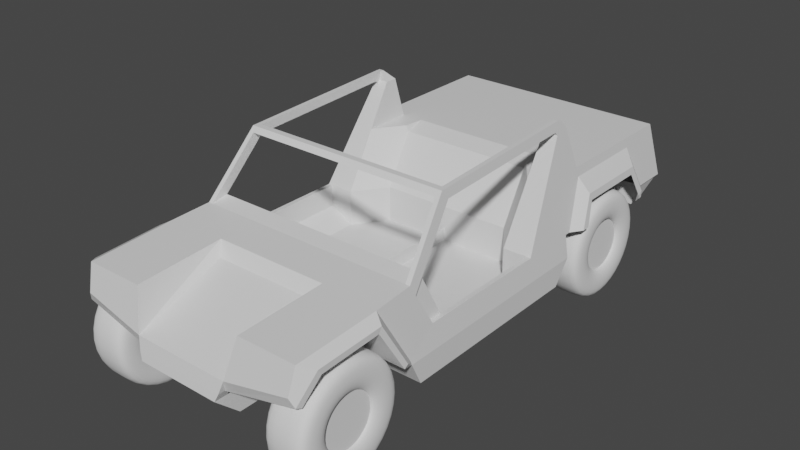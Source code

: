 # Source: Cheetah_01.blend  (saved by Blender 2.81.16; exported with 4.5.12 LTS)
import bpy
from mathutils import Matrix  # noqa: F401  (used for matrix-valued properties, if any)

bpy.ops.wm.read_factory_settings(use_empty=True)
scene = bpy.context.scene
scene.name = 'Scene'

# ---- collections
col_collection = bpy.data.collections.new('Collection'); scene.collection.children.link(col_collection)
col_collection_2 = bpy.data.collections.new('Collection 2'); scene.collection.children.link(col_collection_2)

# ---- materials (node trees are filled in below, after node groups)
mat_material = bpy.data.materials.new('Material')
mat_material.alpha_threshold = 0.0
mat_material.line_color = (0.0, 0.0, 0.0, 1.0)

# ---- material node trees
mat_material.use_nodes = True; mat_material.node_tree.nodes.clear()
_N = mat_material.node_tree.nodes; _L = mat_material.node_tree.links
n0 = _N.new('ShaderNodeOutputMaterial'); n0.name = 'Material Output'; n0.location = (300, 300)
n1 = _N.new('ShaderNodeBsdfPrincipled'); n1.name = 'Principled BSDF'; n1.location = (10, 300)
n1.distribution = 'GGX'
n1.subsurface_method = 'BURLEY'
n1.inputs[2].default_value = 0.4
n1.inputs[3].default_value = 1.45
n1.inputs[27].default_value = (0.0, 0.0, 0.0, 1.0)
n1.inputs[28].default_value = 1.0
_L.new(n1.outputs[0], n0.inputs[0])
n0.is_active_output = True

# ---- world
world_world = bpy.data.worlds.new('World'); scene.world = world_world
world_world.use_nodes = True; world_world.node_tree.nodes.clear()
_N = world_world.node_tree.nodes; _L = world_world.node_tree.links
n0 = _N.new('ShaderNodeOutputWorld'); n0.name = 'World Output'; n0.location = (300, 300)
n1 = _N.new('ShaderNodeBackground'); n1.name = 'Background'; n1.location = (10, 300)
n1.inputs[0].default_value = (0.05088, 0.05088, 0.05088, 1.0)
_L.new(n1.outputs[0], n0.inputs[0])
n0.is_active_output = True
world_world.color = (0.05088, 0.05088, 0.05088)
world_world.use_sun_shadow = False
world_world.sun_shadow_jitter_overblur = 0.0

# ---- meshes
me_cube = bpy.data.meshes.new('Cube')
me_cube.from_pydata([(0.0, 1.869, 0.0), (2.98e-08, -2.215, 0.2), (2.98e-08, -2.0, 0.0), (0.0, 2.103, 0.2), (1.083, 0.9, 0.2), (1.083, 0.4, 0.2), (1.083, -0.9728, 0.0), (1.083, 0.4, 0.0), (1.083, 0.751, 0.0), (0.0, 0.751, 0.0), (-0.0002947, 0.4, 0.0), (0.0, -0.9728, 2.98e-08), (0.36, -2.0, 5.96e-08), (0.3674, 2.103, 0.2), (0.3674, -2.215, 0.2), (0.3674, 0.9, 0.2), (0.3674, -1.07, 0.2), (0.36, 0.4, 5.96e-08), (0.36, -0.9728, 2.98e-08), (1.083, -0.81, 0.2), (1.083, -0.81, 0.0), (0.0, -0.81, 0.0), (0.36, -0.81, 5.96e-08), (1.053, -0.81, 0.3978), (1.053, 0.4, 0.3978), (1.053, 0.9, 0.4), (0.9246, 0.89, 1.258), (0.9246, 1.0, 1.258), (0.9793, 0.68, 0.8923), (0.9793, 1.114, 0.8923), (0.9793, 2.31, 0.8923), (1.043, 2.397, 0.4), (0.9916, 1.13, 0.81), (0.9916, 1.9, 0.81), (1.053, 0.95, 0.4), (1.053, 2.103, 0.4), (1.083, 1.869, 0.6709), (1.083, 1.175, 0.6709), (0.0, 1.114, 0.8923), (0.0, 2.31, 0.8923), (0.0, 2.42, 0.4), (0.3674, 0.9, 0.4), (1.053, 2.42, 0.4), (0.9828, 2.215, 0.2), (0.9828, 2.103, 0.2), (0.0, 2.397, 0.4), (1.043, 2.103, 0.4), (6.175e-09, 2.21, 0.2), (0.3674, 2.103, 0.4), (0.9996, -0.9928, 0.7569), (1.012, -1.35, 0.7376), (0.9125, 0.89, 1.339), (0.9125, 0.9228, 1.339), (0.9331, -0.5007, 1.202), (0.9216, -0.5593, 1.279), (0.0, -2.175, 0.3669), (0.9866, -2.147, 0.4768), (0.0, -2.201, 0.262), (0.3943, -2.201, 0.262), (0.4252, -2.175, 0.3669), (1.007, -2.09, 0.7), (0.0, -0.9928, 0.7569), (0.2166, -0.9928, 0.7569), (1.104, -1.404, 0.6843), (1.1, -1.992, 0.6552), (0.495, -2.09, 0.7), (0.5032, -1.32, 0.7393), (0.4399, -1.397, 0.6354), (0.0, -1.397, 0.6354), (0.0, -1.32, 0.7393), (0.36, 0.751, 5.96e-08), (0.36, 1.869, 5.96e-08), (0.3943, -2.142, 0.262), (1.013, -0.671, 0.3978), (1.013, -0.81, 0.3978), (0.8846, 0.89, 1.258), (0.9393, 0.68, 0.8923), (0.8725, 0.89, 1.339), (0.8725, 0.9228, 1.339), (0.893, -0.5007, 1.202), (0.3674, -2.15, 0.2), (0.8812, -0.5077, 1.281), (0.0, -0.53, 1.24), (5.96e-08, -0.5593, 1.279), (5.96e-08, -0.5077, 1.281), (0.8873, -0.53, 1.24), (0.8877, -0.5933, 1.237), (5.96e-08, -0.5933, 1.237), (0.9595, -0.9928, 0.7569), (1.0, -1.088, 0.7516), (1.077, -1.081, 0.2382), (1.083, -1.07, 0.2), (1.013, -0.9463, 0.6656), (0.9731, -0.9463, 0.6655), (0.3006, -1.088, 0.7516), (1.144, -1.185, 0.2957), (1.122, 1.998, 0.4102), (1.022, -2.121, 0.4012), (1.013, -0.81, 0.2), (1.013, 0.4, 0.3978), (1.013, 0.4, 0.2), (0.0, 0.6856, 0.3978), (0.0, 0.6856, 0.2), (0.8012, 0.4, 0.2), (0.8012, 0.4, 0.3978), (0.6012, 0.6856, 0.3978), (0.6214, 0.9368, 0.8923), (0.6012, 0.6856, 0.2), (0.3674, 2.31, 0.8923), (0.3674, 2.42, 0.4), (0.6012, 1.114, 0.8923), (0.3674, 2.397, 0.4), (0.3674, 2.213, 0.2), (0.8012, 0.89, 1.258), (0.8013, 1.0, 1.258), (0.8012, 0.68, 0.8923), (0.8013, 1.114, 0.8923), (1.1, -1.961, 0.6071), (3.221e-06, 0.6856, 0.08215), (1.103, -1.43, 0.6355), (1.141, -1.217, 0.2695), (1.032, -2.074, 0.3857), (0.3657, -2.165, 0.1537), (0.3674, -2.102, 0.2), (0.3858, -2.096, 0.2425), (1.092, 1.836, 0.6085), (1.092, 1.204, 0.6085), (1.126, 1.948, 0.3806), (1.053, 2.103, 0.3514), (1.122, 1.998, 0.3514), (1.126, 1.948, 0.3514), (1.123, 1.126, 0.4), (1.123, 1.054, 0.4), (0.0, 0.9368, 0.8414), (0.6012, 0.9368, 0.8414), (0.8727, 0.8467, 1.337), (0.9248, 0.8469, 1.257), (0.8848, 0.8469, 1.257), (0.9128, 0.8467, 1.337), (0.9291, 0.8725, 1.228), (0.8891, 0.8725, 1.228), (0.7442, -0.9928, 0.7569), (0.4633, -0.9928, 0.7569), (0.8764, -0.671, 0.3978), (0.9595, -0.9928, 0.7569), (0.9552, -0.8464, 0.7856), (1.654e-05, -0.671, 0.398), (0.2166, -0.8464, 0.7856), (4.023e-05, -0.8464, 0.7856), (4.023e-05, -0.8185, 0.7308), (0.2166, -0.8185, 0.7308), (0.9634, -0.8185, 0.7308), (0.4284, -0.8464, 0.7856), (0.376, -0.8185, 0.7308), (0.7792, -0.8464, 0.7856), (0.3164, -0.671, 0.3976), (0.8316, -0.8185, 0.7308), (0.9731, -1.018, 0.3984), (0.9731, -1.018, 0.2), (1.192e-07, -1.018, 0.2), (0.8012, -1.018, 0.2), (0.5938, -1.018, 0.2), (1.192e-07, -1.018, 0.3983), (0.7938, -1.018, 0.3984), (0.5938, -1.018, 0.3984), (0.6061, -1.43, 0.6355), (0.9731, -1.133, 0.6723), (1.192e-07, -1.133, 0.6723), (0.7938, -1.133, 0.6723), (0.5938, -1.133, 0.6723), (0.0, -1.088, 0.7516), (0.6061, -1.961, 0.6071), (3.341e-06, -0.81, 0.08215), (0.6061, -1.217, 0.2695), (0.6061, -2.074, 0.3857), (0.3858, -2.096, 0.2425), (0.6012, 0.6856, 0.08217), (0.8012, 0.4, 0.08217), (0.5938, -0.81, 0.08217), (0.8012, -0.81, 0.08217)], [], [(12, 122, 14, 1, 2), (8, 4, 5, 7), (20, 19, 91, 6), (17, 7, 20, 22), (70, 15, 4, 8), (21, 22, 18, 11), (9, 70, 17, 10), (0, 71, 70, 9), (70, 8, 7, 17), (70, 71, 13, 15), (0, 3, 13, 71), (11, 18, 12, 2), (10, 17, 22, 21), (7, 5, 19, 20), (49, 92, 53, 54), (22, 20, 6, 18), (19, 5, 24, 23), (28, 29, 27, 26, 139), (110, 38, 133, 134), (29, 32, 33, 30), (30, 33, 35, 42), (5, 4, 25, 24), (24, 25, 29, 28), (25, 34, 32, 29), (33, 32, 37, 36), (33, 36, 96, 35), (108, 109, 40, 39), (44, 13, 43), (110, 108, 39, 38), (31, 46, 44, 43), (111, 45, 40, 109), (46, 31, 42, 35), (43, 13, 3, 47, 112), (15, 13, 48, 41), (111, 31, 43, 112), (120, 119, 165, 173), (13, 44, 46, 48), (97, 64, 60, 56), (80, 14, 122, 123), (58, 59, 55, 57), (59, 56, 60, 65), (58, 72, 59), (60, 50, 66, 65), (64, 63, 50, 60), (59, 65, 66, 67), (59, 67, 68, 55), (67, 66, 69, 68), (14, 58, 57, 1), (62, 142, 152, 147), (51, 52, 78, 77), (32, 34, 132, 37), (86, 87, 82, 85), (139, 26, 136), (138, 51, 77, 135), (26, 27, 52, 51), (23, 24, 99, 74), (136, 53, 79, 137), (54, 81, 84, 83), (136, 138, 54, 53), (86, 54, 83, 87), (54, 86, 144, 88, 49), (88, 89, 49), (92, 49, 89, 50, 90, 23), (53, 92, 93, 145, 79), (151, 145, 93), (135, 137, 79, 81), (81, 85, 82, 84), (85, 81, 79), (86, 85, 79), (62, 61, 170, 94), (89, 94, 66, 50), (142, 141, 154, 152), (14, 80, 72, 58), (72, 97, 56, 59), (74, 93, 92, 23), (95, 90, 50, 63), (19, 23, 90, 91), (107, 105, 101, 102), (106, 110, 134), (107, 102, 118, 176), (99, 100, 98, 74), (24, 28, 76, 99), (100, 99, 104, 103), (100, 103, 177), (99, 76, 115, 104), (103, 104, 105, 107), (45, 111, 112, 47), (31, 111, 109, 42), (29, 30, 108, 110, 116), (30, 42, 109, 108), (75, 77, 113), (76, 140, 75, 113, 115), (77, 78, 114, 113), (110, 106, 115, 116), (113, 114, 116, 115), (63, 64, 117, 119), (95, 63, 119, 120), (64, 97, 121, 117), (97, 72, 124, 121), (123, 124, 72, 80), (123, 122, 12, 18, 16), (36, 37, 126, 125), (104, 115, 106, 134, 105), (96, 36, 125, 127), (96, 127, 130, 129), (35, 96, 129, 128), (105, 134, 133, 101), (37, 132, 131, 126), (116, 114, 27, 29), (27, 114, 78, 52), (77, 75, 137, 135), (26, 51, 138, 136), (140, 139, 136, 137), (54, 138, 135, 81), (28, 139, 140, 76), (140, 137, 75), (141, 88, 145, 154), (61, 62, 147, 148), (86, 79, 145, 144), (149, 150, 155, 146), (152, 153, 150, 147), (147, 150, 149, 148), (150, 153, 155), (145, 151, 156, 154), (154, 156, 153, 152), (156, 151, 73, 143), (161, 159, 162, 164), (160, 161, 164, 163), (98, 100, 177, 179), (158, 160, 163, 157), (121, 124, 175, 174), (157, 163, 168, 166), (164, 162, 167, 169), (163, 164, 169, 168), (94, 170, 69, 66), (142, 62, 94, 89, 88, 141), (15, 41, 25, 4), (119, 117, 171, 165), (117, 121, 174, 171), (120, 91, 95), (178, 176, 118, 172), (179, 177, 176, 178), (161, 160, 179, 178), (102, 159, 172, 118), (159, 161, 178, 172), (103, 107, 176, 177), (151, 93, 74, 73), (18, 6, 91, 16), (91, 120, 173, 16), (91, 90, 95)])
_uv = me_cube.uv_layers.new(name='UVMap')
_uv.uv.foreach_set('vector', [0.2244, 0.9157, 0.253, 0.9067, 0.2618, 0.9034, 0.2693, 0.9645, 0.223, 0.966, 0.6062, 0.7095, 0.635, 0.7473, 0.5398, 0.7483, 0.5394, 0.7102, 0.3088, 0.7126, 0.3092, 0.7508, 0.2597, 0.7513, 0.2778, 0.713, 0.7728, 0.5952, 0.8383, 0.5245, 0.9601, 0.622, 0.9017, 0.6954, 0.7284, 0.5638, 0.7044, 0.5306, 0.7866, 0.4706, 0.8059, 0.4937, 0.8728, 0.7325, 0.9017, 0.6954, 0.9183, 0.7085, 0.8895, 0.7455, 0.7076, 0.6152, 0.7284, 0.5638, 0.7728, 0.5952, 0.747, 0.6372, 0.5593, 0.6031, 0.5651, 0.5541, 0.7284, 0.5638, 0.7076, 0.6152, 0.7284, 0.5638, 0.8059, 0.4937, 0.8383, 0.5245, 0.7728, 0.5952, 0.7284, 0.5638, 0.5651, 0.5541, 0.5144, 0.5295, 0.7044, 0.5306, 0.5593, 0.6031, 0.5137, 0.5972, 0.5144, 0.5295, 0.5651, 0.5541, 0.07879, 0.9519, 0.08374, 0.9014, 0.2244, 0.9157, 0.223, 0.966, 0.747, 0.6372, 0.7728, 0.5952, 0.9017, 0.6954, 0.8728, 0.7325, 0.5394, 0.7102, 0.5398, 0.7483, 0.3092, 0.7508, 0.3088, 0.7126, 0.07636, 0.1217, 0.0935, 0.1137, 0.08715, 0.157, 0.08641, 0.157, 0.9017, 0.6954, 0.9601, 0.622, 0.9766, 0.6352, 0.9183, 0.7085, 0.3092, 0.7508, 0.5398, 0.7483, 0.5402, 0.786, 0.3096, 0.7884, 0.5945, 0.8796, 0.6771, 0.8787, 0.6562, 0.9487, 0.6353, 0.9489, 0.6319, 0.9431, 0.3088, 0.3684, 0.3868, 0.4096, 0.3691, 0.4258, 0.3068, 0.3914, 0.6771, 0.8787, 0.6801, 0.863, 0.8268, 0.8614, 0.9051, 0.8763, 0.9051, 0.8763, 0.8268, 0.8614, 0.8646, 0.7829, 0.925, 0.7822, 0.5398, 0.7483, 0.635, 0.7473, 0.6354, 0.7854, 0.5402, 0.786, 0.5402, 0.786, 0.6354, 0.7854, 0.6771, 0.8787, 0.5945, 0.8796, 0.6354, 0.7854, 0.6449, 0.7853, 0.6801, 0.863, 0.6771, 0.8787, 0.8268, 0.8614, 0.6801, 0.863, 0.6883, 0.8364, 0.8206, 0.835, 0.8268, 0.8614, 0.8206, 0.835, 0.8447, 0.7851, 0.8646, 0.7829, 0.4333, 0.2193, 0.4644, 0.137, 0.5241, 0.1641, 0.4869, 0.2461, 0.4513, 0.4462, 0.5144, 0.5295, 0.4413, 0.4558, 0.3088, 0.3684, 0.4333, 0.2193, 0.4869, 0.2461, 0.3868, 0.4096, 0.4039, 0.4618, 0.4292, 0.4274, 0.4513, 0.4462, 0.4413, 0.4558, 0.4657, 0.1331, 0.5258, 0.1603, 0.5241, 0.1641, 0.4644, 0.137, 0.2931, 0.1311, 0.3477, 0.1074, 0.3488, 0.1092, 0.2939, 0.133, 0.4413, 0.4558, 0.5144, 0.5295, 0.5137, 0.5972, 0.5004, 0.5978, 0.4935, 0.5366, 0.7044, 0.5306, 0.5144, 0.5295, 0.5313, 0.4991, 0.6958, 0.5049, 0.4493, 0.5514, 0.4039, 0.4618, 0.4413, 0.4558, 0.4935, 0.5366, 0.1591, 0.5494, 0.2175, 0.5613, 0.2097, 0.6306, 0.1507, 0.624, 0.5144, 0.5295, 0.4513, 0.4462, 0.4689, 0.4208, 0.5313, 0.4991, 0.05995, 0.7918, 0.08494, 0.8399, 0.06642, 0.8486, 0.0551, 0.8062, 0.254, 0.8985, 0.2618, 0.9034, 0.253, 0.9067, 0.2461, 0.8943, 0.08145, 0.3013, 0.09398, 0.3161, 0.02799, 0.3326, 0.02389, 0.3169, 0.09398, 0.3161, 0.1885, 0.3338, 0.1912, 0.3682, 0.1279, 0.3656, 0.08145, 0.3013, 0.08944, 0.2961, 0.09398, 0.3161, 0.1912, 0.3682, 0.1731, 0.4666, 0.09893, 0.4587, 0.1279, 0.3656, 0.08494, 0.8399, 0.1971, 0.8442, 0.2074, 0.8543, 0.06642, 0.8486, 0.09398, 0.3161, 0.1279, 0.3656, 0.09893, 0.4587, 0.08692, 0.4406, 0.09398, 0.3161, 0.08692, 0.4406, 0.02951, 0.4404, 0.02799, 0.3326, 0.08692, 0.4406, 0.09893, 0.4587, 0.02916, 0.458, 0.02951, 0.4404, 0.07418, 0.2937, 0.08145, 0.3013, 0.02389, 0.3169, 0.02145, 0.3078, 0.4607, 0.9548, 0.4262, 0.9514, 0.4331, 0.9311, 0.4627, 0.934, 0.08596, 0.1566, 0.08596, 0.1566, 0.08595, 0.1566, 0.08596, 0.1566, 0.6801, 0.863, 0.6449, 0.7853, 0.6648, 0.785, 0.6883, 0.8364, 0.0867, 0.1552, 0.08677, 0.1564, 0.08676, 0.1564, 0.08647, 0.156, 0.08597, 0.1567, 0.08596, 0.1566, 0.08597, 0.1567, 0.08598, 0.1566, 0.08596, 0.1566, 0.08596, 0.1566, 0.08596, 0.1566, 0.08596, 0.1566, 0.08593, 0.1566, 0.08596, 0.1566, 0.08596, 0.1566, 0.1827, 0.04515, 0.7612, 0.04247, 0.7573, 0.05709, 0.1861, 0.06114, 0.08597, 0.1567, 0.08715, 0.157, 0.08754, 0.1564, 0.08597, 0.1567, 0.08641, 0.157, 0.08644, 0.157, 0.08676, 0.1564, 0.08677, 0.1563, 0.08597, 0.1567, 0.08598, 0.1566, 0.08641, 0.157, 0.08715, 0.157, 0.0867, 0.1552, 0.08641, 0.157, 0.08677, 0.1563, 0.08677, 0.1564, 0.08641, 0.157, 0.0867, 0.1552, 0.07219, 0.127, 0.07078, 0.1283, 0.07636, 0.1217, 0.07078, 0.1283, 0.05063, 0.1112, 0.07636, 0.1217, 0.2842, 0.8397, 0.2756, 0.8572, 0.2574, 0.8564, 0.2074, 0.8543, 0.2577, 0.7586, 0.3096, 0.7884, 0.08715, 0.157, 0.0935, 0.1137, 0.09943, 0.1201, 0.08663, 0.1357, 0.08754, 0.1564, 0.3593, 0.9152, 0.3596, 0.9239, 0.3393, 0.9153, 0.08596, 0.1566, 0.08594, 0.1566, 0.08649, 0.1569, 0.08644, 0.157, 0.08644, 0.157, 0.08647, 0.1569, 0.08674, 0.1564, 0.08676, 0.1564, 0.08647, 0.1569, 0.08644, 0.157, 0.08649, 0.1569, 0.0867, 0.1552, 0.08647, 0.156, 0.08612, 0.1566, 0.05538, 0.5022, 0.02704, 0.5005, 0.02775, 0.4881, 0.06781, 0.4901, 0.1665, 0.5006, 0.06781, 0.4901, 0.09893, 0.4587, 0.1731, 0.4666, 0.4262, 0.9514, 0.387, 0.9476, 0.3841, 0.9263, 0.4331, 0.9311, 0.07418, 0.2937, 0.08174, 0.2886, 0.08944, 0.2961, 0.08145, 0.3013, 0.08944, 0.2961, 0.1938, 0.3231, 0.1885, 0.3338, 0.09398, 0.3161, 0.1861, 0.06114, 0.09943, 0.1201, 0.0935, 0.1137, 0.1827, 0.04515, 0.2381, 0.7698, 0.2577, 0.7586, 0.2074, 0.8543, 0.1971, 0.8442, 0.3092, 0.7508, 0.3096, 0.7884, 0.2577, 0.7586, 0.2597, 0.7513, 0.9077, 0.3401, 0.9335, 0.3385, 0.9136, 0.4205, 0.887, 0.4134, 0.2998, 0.3852, 0.3088, 0.3684, 0.3068, 0.3914, 0.9077, 0.3401, 0.887, 0.4134, 0.8751, 0.3963, 0.8946, 0.3407, 0.9017, 0.2577, 0.8807, 0.2767, 0.7297, 0.2181, 0.7423, 0.1877, 0.7612, 0.04247, 0.8913, 0.1711, 0.8849, 0.1802, 0.7573, 0.05709, 0.8807, 0.2767, 0.9017, 0.2577, 0.9189, 0.2871, 0.893, 0.2995, 0.8807, 0.2767, 0.893, 0.2995, 0.8775, 0.3066, 0.2529, 0.414, 0.2852, 0.3913, 0.2882, 0.392, 0.2628, 0.4247, 0.893, 0.2995, 0.9189, 0.2871, 0.9335, 0.3385, 0.9077, 0.3401, 0.4603, 0.6045, 0.4493, 0.5514, 0.4935, 0.5366, 0.5004, 0.5978, 0.3477, 0.1074, 0.4657, 0.1331, 0.4644, 0.137, 0.3488, 0.1092, 0.2359, 0.3521, 0.3512, 0.1824, 0.4333, 0.2193, 0.3088, 0.3684, 0.2754, 0.3643, 0.3512, 0.1824, 0.3488, 0.1092, 0.4644, 0.137, 0.4333, 0.2193, 0.08594, 0.1566, 0.08596, 0.1566, 0.08596, 0.1566, 0.2852, 0.3913, 0.2772, 0.3994, 0.2762, 0.4006, 0.2732, 0.3988, 0.2882, 0.392, 0.08596, 0.1566, 0.08595, 0.1566, 0.08594, 0.1566, 0.08596, 0.1566, 0.3088, 0.3684, 0.2998, 0.3852, 0.2882, 0.392, 0.2754, 0.3643, 0.2732, 0.3988, 0.2769, 0.409, 0.2754, 0.3643, 0.2882, 0.392, 0.1971, 0.8442, 0.08494, 0.8399, 0.09081, 0.8307, 0.1921, 0.835, 0.2381, 0.7698, 0.1971, 0.8442, 0.1921, 0.835, 0.2318, 0.7648, 0.08494, 0.8399, 0.05995, 0.7918, 0.06878, 0.7887, 0.09081, 0.8307, 0.1938, 0.3231, 0.08944, 0.2961, 0.09158, 0.2882, 0.1968, 0.3162, 0.08661, 0.2841, 0.09158, 0.2882, 0.08944, 0.2961, 0.08174, 0.2886, 0.2461, 0.8943, 0.253, 0.9067, 0.2244, 0.9157, 0.08374, 0.9014, 0.1004, 0.8742, 0.8206, 0.835, 0.6883, 0.8364, 0.6937, 0.8245, 0.8142, 0.8232, 0.2628, 0.4247, 0.2882, 0.392, 0.2998, 0.3852, 0.3068, 0.3914, 0.2871, 0.4327, 0.8447, 0.7851, 0.8206, 0.835, 0.8142, 0.8232, 0.8351, 0.7795, 0.3264, 0.6833, 0.3306, 0.6763, 0.3348, 0.6765, 0.3346, 0.6837, 0.326, 0.7006, 0.3264, 0.6833, 0.3346, 0.6837, 0.3328, 0.7013, 0.2871, 0.4327, 0.3068, 0.3914, 0.3691, 0.4258, 0.3382, 0.4692, 0.6883, 0.8364, 0.6648, 0.785, 0.6784, 0.7849, 0.6937, 0.8245, 0.6771, 0.8787, 0.6562, 0.9487, 0.6562, 0.9487, 0.6771, 0.8787, 0.08593, 0.1566, 0.08594, 0.1566, 0.08595, 0.1566, 0.08596, 0.1566, 0.08596, 0.1566, 0.08594, 0.1566, 0.08594, 0.1566, 0.08596, 0.1566, 0.08596, 0.1566, 0.08596, 0.1566, 0.08598, 0.1566, 0.08597, 0.1567, 0.08597, 0.1567, 0.08597, 0.1567, 0.08597, 0.1567, 0.08597, 0.1567, 0.08641, 0.157, 0.08598, 0.1566, 0.08596, 0.1566, 0.08644, 0.157, 0.8913, 0.1711, 0.9655, 0.234, 0.9602, 0.2425, 0.8849, 0.1802, 0.08597, 0.1567, 0.08597, 0.1567, 0.08597, 0.1566, 0.387, 0.9476, 0.3569, 0.9447, 0.3596, 0.9239, 0.3841, 0.9263, 0.4909, 0.9578, 0.4607, 0.9548, 0.4627, 0.934, 0.493, 0.9369, 0.0867, 0.1552, 0.08612, 0.1566, 0.07466, 0.1329, 0.07219, 0.127, 0.4938, 0.9283, 0.4636, 0.9254, 0.4546, 0.8731, 0.4988, 0.8775, 0.4331, 0.9311, 0.4413, 0.9232, 0.4636, 0.9254, 0.4627, 0.934, 0.4627, 0.934, 0.4636, 0.9254, 0.4938, 0.9283, 0.493, 0.9369, 0.4636, 0.9254, 0.4413, 0.9232, 0.4546, 0.8731, 0.3596, 0.9239, 0.3593, 0.9152, 0.3777, 0.917, 0.3841, 0.9263, 0.3841, 0.9263, 0.3777, 0.917, 0.4413, 0.9232, 0.4331, 0.9311, 0.3777, 0.917, 0.3593, 0.9152, 0.3565, 0.8639, 0.3758, 0.8655, 0.6726, 0.2855, 0.6746, 0.3881, 0.6398, 0.3885, 0.6391, 0.2848, 0.675, 0.2506, 0.6726, 0.2855, 0.6391, 0.2848, 0.6403, 0.2503, 0.7297, 0.2181, 0.8807, 0.2767, 0.8775, 0.3066, 0.7161, 0.2563, 0.6763, 0.2205, 0.675, 0.2506, 0.6403, 0.2503, 0.6416, 0.219, 0.3252, 0.5834, 0.3353, 0.6757, 0.3348, 0.676, 0.3186, 0.6427, 0.6416, 0.219, 0.6403, 0.2503, 0.5883, 0.2488, 0.5893, 0.2173, 0.6391, 0.2848, 0.6398, 0.3885, 0.5874, 0.3886, 0.5875, 0.2839, 0.6403, 0.2503, 0.6391, 0.2848, 0.5875, 0.2839, 0.5883, 0.2488, 0.06781, 0.4901, 0.02775, 0.4881, 0.02916, 0.458, 0.09893, 0.4587, 0.08912, 0.5058, 0.05538, 0.5022, 0.06781, 0.4901, 0.1665, 0.5006, 0.1592, 0.5135, 0.1288, 0.5101, 0.7044, 0.5306, 0.6958, 0.5049, 0.7695, 0.4535, 0.7866, 0.4706, 0.2175, 0.5613, 0.2916, 0.57, 0.2839, 0.6389, 0.2097, 0.6306, 0.2916, 0.57, 0.3252, 0.5834, 0.3186, 0.6427, 0.2839, 0.6389, 0.2318, 0.7648, 0.2597, 0.7513, 0.2381, 0.7698, 0.7116, 0.2864, 0.8946, 0.3407, 0.8751, 0.3963, 0.709, 0.3776, 0.7161, 0.2563, 0.8775, 0.3066, 0.8946, 0.3407, 0.7116, 0.2864, 0.6726, 0.2855, 0.675, 0.2506, 0.7161, 0.2563, 0.7116, 0.2864, 0.887, 0.4134, 0.6746, 0.3881, 0.709, 0.3776, 0.8751, 0.3963, 0.6746, 0.3881, 0.6726, 0.2855, 0.7116, 0.2864, 0.709, 0.3776, 0.893, 0.2995, 0.9077, 0.3401, 0.8946, 0.3407, 0.8775, 0.3066, 0.3593, 0.9152, 0.3393, 0.9153, 0.339, 0.8728, 0.3565, 0.8639, 0.09325, 0.6524, 0.1045, 0.5516, 0.1355, 0.5551, 0.1244, 0.6548, 0.1355, 0.5551, 0.1591, 0.5494, 0.1507, 0.624, 0.1244, 0.6548, 0.2597, 0.7513, 0.2577, 0.7586, 0.2381, 0.7698])
me_cube.materials.append(mat_material)
me_cube.use_remesh_preserve_volume = False
me_cube.use_remesh_preserve_attributes = False
me_cube.use_mirror_vertex_groups = False
me_cube.update()
me_cylinder = bpy.data.meshes.new('Cylinder')
me_cylinder.from_pydata([(0.1272, 6.263e-08, 1.711e-07), (0.0535, 4.993e-07, 0.454), (0.1272, 2.684e-07, 0.2131), (-1.043e-07, 4.841e-07, 0.4544), (0.1692, 4.194e-07, 0.288), (0.1462, 4.131e-07, 0.2245), (0.1272, 2.17e-07, 0.2115), (0.1329, 3.044e-07, 0.2131), (0.1287, 2.864e-07, 0.2131), (0.1509, 3.911e-07, 0.4256), (0.1592, 4.251e-07, 0.2507), (0.1694, 3.556e-07, 0.3673), (0.1337, 4.452e-07, 0.4389), (0.1083, 4.722e-07, 0.448), (0.1638, 3.734e-07, 0.3982), (0.1713, 3.875e-07, 0.3291)], [(13, 1), (6, 2), (1, 3), (7, 5), (10, 4), (0, 6), (8, 7), (2, 8), (14, 9), (5, 10), (15, 11), (9, 12), (12, 13), (11, 14), (4, 15)], [])
_uv = me_cylinder.uv_layers.new(name='UVMap')
_uv.uv.foreach_set('vector', [])
me_cylinder.use_remesh_preserve_volume = False
me_cylinder.use_remesh_preserve_attributes = False
me_cylinder.use_mirror_vertex_groups = False
me_cylinder.update()

# ---- objects
ob_chassis = bpy.data.objects.new('chassis', me_cube)
ob_wheel_fl = bpy.data.objects.new('Wheel_FL', me_cylinder)
ob_wheel_rl = bpy.data.objects.new('Wheel_RL', me_cylinder)
ob_wheel_fr = bpy.data.objects.new('Wheel_FR', me_cylinder)
ob_wheel_rr = bpy.data.objects.new('Wheel_RR', me_cylinder)
ob_sideprofile_00 = bpy.data.objects.new('Sideprofile_00', None)
ob_sideprofile_01 = bpy.data.objects.new('Sideprofile_01', None)
ob_front = bpy.data.objects.new('Front', None)

# ---- transforms, parenting, visibility, modifiers, constraints
ob_chassis.location = (0.0, 0.0, 0.35)
ob_chassis.lock_rotations_4d = False
ob_chassis.empty_display_type = 'ARROWS'
ob_chassis.lineart.crease_threshold = 0.0
_m = ob_chassis.modifiers.new('Mirror', 'MIRROR')
ob_wheel_fl.location = (0.9, -1.672, 0.405)
ob_wheel_fl.scale = (1.06, 1.06, 1.06)
ob_wheel_fl.lineart.crease_threshold = 0.0
_m = ob_wheel_fl.modifiers.new('Screw', 'SCREW')
_m.steps = 64
_m.render_steps = 32
_m.axis = 'X'
_m.use_merge_vertices = True
_m = ob_wheel_fl.modifiers.new('Mirror', 'MIRROR')
ob_wheel_rl.location = (0.9, 1.522, 0.405)
ob_wheel_rl.scale = (1.06, 1.06, 1.06)
ob_wheel_rl.lineart.crease_threshold = 0.0
_m = ob_wheel_rl.modifiers.new('Screw', 'SCREW')
_m.steps = 64
_m.render_steps = 32
_m.axis = 'X'
_m.use_merge_vertices = True
_m = ob_wheel_rl.modifiers.new('Mirror', 'MIRROR')
ob_wheel_fr.location = (-0.9, -1.672, 0.405)
ob_wheel_fr.scale = (1.06, 1.06, 1.06)
ob_wheel_fr.lineart.crease_threshold = 0.0
_m = ob_wheel_fr.modifiers.new('Screw', 'SCREW')
_m.steps = 64
_m.render_steps = 32
_m.axis = 'X'
_m.use_merge_vertices = True
_m = ob_wheel_fr.modifiers.new('Mirror', 'MIRROR')
ob_wheel_rr.location = (-0.9, 1.522, 0.405)
ob_wheel_rr.scale = (1.06, 1.06, 1.06)
ob_wheel_rr.lineart.crease_threshold = 0.0
_m = ob_wheel_rr.modifiers.new('Screw', 'SCREW')
_m.steps = 64
_m.render_steps = 32
_m.axis = 'X'
_m.use_merge_vertices = True
_m = ob_wheel_rr.modifiers.new('Mirror', 'MIRROR')
ob_sideprofile_00.location = (1.17, 0.0, 0.0)
ob_sideprofile_00.rotation_euler = (1.571, -0.0, 1.571)
ob_sideprofile_00.empty_display_type = 'IMAGE'
ob_sideprofile_00.empty_display_size = 6.11
ob_sideprofile_00.empty_image_offset = (-0.5, -0.323)
ob_sideprofile_00.show_empty_image_perspective = False
ob_sideprofile_00.use_empty_image_alpha = True
ob_sideprofile_00.color = (1.0, 1.0, 1.0, 0.08636)
ob_sideprofile_00.lineart.crease_threshold = 0.0
ob_sideprofile_01.location = (1.0, -1.52, -0.65)
ob_sideprofile_01.rotation_euler = (1.571, -0.0, 1.571)
ob_sideprofile_01.empty_display_type = 'IMAGE'
ob_sideprofile_01.empty_display_size = 9.362
ob_sideprofile_01.empty_image_offset = (-0.5, -0.4968)
ob_sideprofile_01.show_empty_image_perspective = False
ob_sideprofile_01.use_empty_image_alpha = True
ob_sideprofile_01.color = (1.0, 1.0, 1.0, 0.05)
ob_sideprofile_01.lineart.crease_threshold = 0.0
ob_front.location = (2.84, -3.882, -0.65)
ob_front.rotation_euler = (1.571, -0.0, 1.192e-07)
ob_front.empty_display_type = 'IMAGE'
ob_front.empty_display_size = 9.362
ob_front.empty_image_offset = (-0.5, -0.4968)
ob_front.show_empty_image_perspective = False
ob_front.use_empty_image_alpha = True
ob_front.empty_image_side = 'FRONT'
ob_front.color = (1.0, 1.0, 1.0, 0.05)
ob_front.lineart.crease_threshold = 0.0

# ---- collection membership
col_collection.objects.link(ob_chassis)
col_collection.objects.link(ob_wheel_fl)
col_collection.objects.link(ob_wheel_rl)
col_collection.objects.link(ob_wheel_fr)
col_collection.objects.link(ob_wheel_rr)
col_collection_2.objects.link(ob_sideprofile_00)
col_collection_2.objects.link(ob_sideprofile_01)
col_collection_2.objects.link(ob_front)
def _layer_coll(name, lc=None):
    lc = lc or bpy.context.view_layer.layer_collection
    for c in lc.children:
        if c.name == name: return c
        r = _layer_coll(name, c)
        if r: return r
_layer_coll('Collection 2').exclude = True

# ---- scene / render settings (as saved in the file)
scene.frame_start = 1; scene.frame_end = 250; scene.frame_set(0)
scene.render.engine = 'CYCLES'
scene.cycles.use_denoising = False
scene.cycles.samples = 128
scene.cycles.sampling_pattern = 'TABULATED_SOBOL'
scene.cycles.use_adaptive_sampling = False
scene.cycles.use_light_tree = False
scene.view_settings.view_transform = 'Filmic'
bpy.context.view_layer.update()

# ---- added for rendering (the .blend has no active camera and no usable light): camera, sun
cam_auto = bpy.data.cameras.new('AutoCamera')
cam_auto.lens = 50.0
cam_auto.sensor_width = 36.0
cam_auto.clip_end = 1000.0
ob_auto_camera = bpy.data.objects.new('AutoCamera', cam_auto)
scene.collection.objects.link(ob_auto_camera)
ob_auto_camera.location = (5.05378, -5.96208, 4.84918)
ob_auto_camera.rotation_euler = (1.09748, -7.21219e-08, 0.694738)
scene.camera = ob_auto_camera
light_auto_sun = bpy.data.lights.new('AutoSun', 'SUN')
light_auto_sun.energy = 3.0
light_auto_sun.angle = 0.0523599
ob_auto_sun = bpy.data.objects.new('AutoSun', light_auto_sun)
scene.collection.objects.link(ob_auto_sun)
ob_auto_sun.rotation_euler = (0.872665, 0.174533, 0.523599)
bpy.context.view_layer.update()
